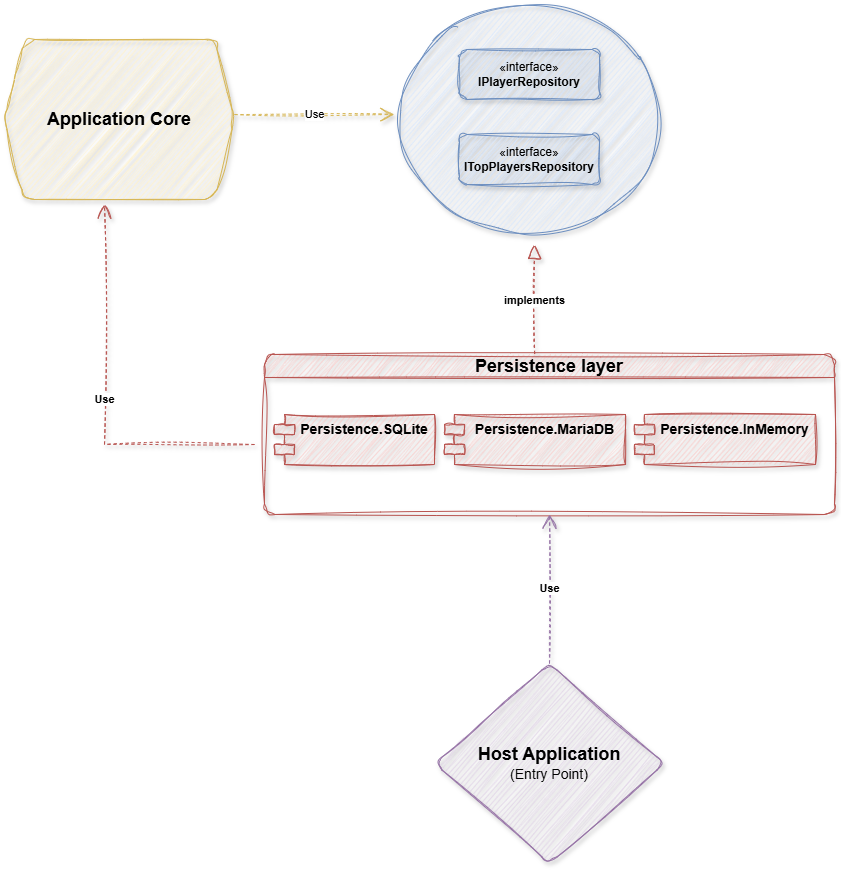

The diagram above was exported from draw.io. Its source (the exported page's mxGraphModel, read from the mxfile embedded in the PNG):
<mxGraphModel dx="1050" dy="557" grid="1" gridSize="10" guides="1" tooltips="1" connect="1" arrows="1" fold="1" page="1" pageScale="1" pageWidth="827" pageHeight="1169" math="0" shadow="0">
  <root>
    <mxCell id="0" />
    <mxCell id="1" parent="0" />
    <mxCell id="IHf3Yj_UD9w85Mk3BW8z-1" value="&lt;font style=&quot;font-size: 18px;&quot;&gt;&lt;b&gt;Application Core&lt;/b&gt;&lt;/font&gt;" style="shape=hexagon;perimeter=hexagonPerimeter2;whiteSpace=wrap;html=1;fixedSize=1;fillColor=#fff2cc;strokeColor=#d6b656;shadow=1;rounded=1;sketch=1;curveFitting=1;jiggle=2;" vertex="1" parent="1">
      <mxGeometry x="290" y="545" width="230" height="160" as="geometry" />
    </mxCell>
    <mxCell id="IHf3Yj_UD9w85Mk3BW8z-2" value="&lt;font style=&quot;font-size: 18px;&quot;&gt;Persistence layer&lt;/font&gt;" style="swimlane;whiteSpace=wrap;html=1;fillColor=#f8cecc;strokeColor=#b85450;rounded=1;sketch=1;curveFitting=1;jiggle=2;shadow=1;" vertex="1" parent="1">
      <mxGeometry x="550" y="860" width="570" height="160" as="geometry" />
    </mxCell>
    <mxCell id="IHf3Yj_UD9w85Mk3BW8z-5" value="&lt;b&gt;&lt;font style=&quot;font-size: 14px;&quot;&gt;Persistence.SQLite&lt;/font&gt;&lt;/b&gt;" style="shape=module;align=left;spacingLeft=20;align=center;verticalAlign=top;whiteSpace=wrap;html=1;fillColor=#f8cecc;strokeColor=#b85450;sketch=1;curveFitting=1;jiggle=2;shadow=1;" vertex="1" parent="IHf3Yj_UD9w85Mk3BW8z-2">
      <mxGeometry x="10" y="60" width="160" height="50" as="geometry" />
    </mxCell>
    <mxCell id="IHf3Yj_UD9w85Mk3BW8z-6" value="&lt;b&gt;&lt;font style=&quot;font-size: 14px;&quot;&gt;Persistence.MariaDB&lt;/font&gt;&lt;/b&gt;" style="shape=module;align=left;spacingLeft=20;align=center;verticalAlign=top;whiteSpace=wrap;html=1;fillColor=#f8cecc;strokeColor=#b85450;shadow=1;sketch=1;curveFitting=1;jiggle=2;" vertex="1" parent="IHf3Yj_UD9w85Mk3BW8z-2">
      <mxGeometry x="180" y="60" width="181" height="50" as="geometry" />
    </mxCell>
    <mxCell id="IHf3Yj_UD9w85Mk3BW8z-7" value="&lt;b&gt;&lt;font style=&quot;font-size: 14px;&quot;&gt;Persistence.InMemory&lt;/font&gt;&lt;/b&gt;" style="shape=module;align=left;spacingLeft=20;align=center;verticalAlign=top;whiteSpace=wrap;html=1;fillColor=#f8cecc;strokeColor=#b85450;sketch=1;curveFitting=1;jiggle=2;shadow=1;" vertex="1" parent="IHf3Yj_UD9w85Mk3BW8z-2">
      <mxGeometry x="370" y="60" width="181" height="50" as="geometry" />
    </mxCell>
    <mxCell id="IHf3Yj_UD9w85Mk3BW8z-8" value="" style="ellipse;whiteSpace=wrap;html=1;fillColor=#dae8fc;strokeColor=#6c8ebf;sketch=1;curveFitting=1;jiggle=2;shadow=1;" vertex="1" parent="1">
      <mxGeometry x="685" y="510" width="260" height="230" as="geometry" />
    </mxCell>
    <mxCell id="IHf3Yj_UD9w85Mk3BW8z-9" value="«interface»&lt;br&gt;&lt;b&gt;IPlayerRepository&lt;/b&gt;" style="html=1;whiteSpace=wrap;fillColor=#dae8fc;strokeColor=#6c8ebf;sketch=1;curveFitting=1;jiggle=2;rounded=1;shadow=1;" vertex="1" parent="1">
      <mxGeometry x="745" y="555" width="140" height="50" as="geometry" />
    </mxCell>
    <mxCell id="IHf3Yj_UD9w85Mk3BW8z-10" value="«interface»&lt;br&gt;&lt;b&gt;ITopPlayersRepository&lt;/b&gt;" style="html=1;whiteSpace=wrap;fillColor=#dae8fc;strokeColor=#6c8ebf;rounded=1;sketch=1;curveFitting=1;jiggle=2;shadow=1;" vertex="1" parent="1">
      <mxGeometry x="745" y="640" width="140" height="50" as="geometry" />
    </mxCell>
    <mxCell id="IHf3Yj_UD9w85Mk3BW8z-15" value="" style="endArrow=block;dashed=1;endFill=0;endSize=12;html=1;rounded=0;shadow=1;flowAnimation=0;exitX=0.474;exitY=-0.004;exitDx=0;exitDy=0;exitPerimeter=0;fillColor=#f8cecc;strokeColor=#b85450;sketch=1;curveFitting=1;jiggle=2;" edge="1" parent="1" source="IHf3Yj_UD9w85Mk3BW8z-2">
      <mxGeometry width="160" relative="1" as="geometry">
        <mxPoint x="820" y="840" as="sourcePoint" />
        <mxPoint x="820" y="750" as="targetPoint" />
      </mxGeometry>
    </mxCell>
    <mxCell id="IHf3Yj_UD9w85Mk3BW8z-16" value="&lt;b&gt;implements&lt;/b&gt;" style="edgeLabel;html=1;align=center;verticalAlign=middle;resizable=0;points=[];" vertex="1" connectable="0" parent="IHf3Yj_UD9w85Mk3BW8z-15">
      <mxGeometry x="-0.0089" y="1" relative="1" as="geometry">
        <mxPoint as="offset" />
      </mxGeometry>
    </mxCell>
    <mxCell id="IHf3Yj_UD9w85Mk3BW8z-17" value="Use" style="endArrow=open;endSize=12;dashed=1;html=1;rounded=0;fillColor=#fff2cc;strokeColor=#d6b656;sketch=1;curveFitting=1;jiggle=2;shadow=1;" edge="1" parent="1">
      <mxGeometry width="160" relative="1" as="geometry">
        <mxPoint x="520" y="620" as="sourcePoint" />
        <mxPoint x="680" y="620" as="targetPoint" />
      </mxGeometry>
    </mxCell>
    <mxCell id="IHf3Yj_UD9w85Mk3BW8z-18" value="&lt;b&gt;Use&lt;/b&gt;" style="endArrow=open;endSize=12;dashed=1;html=1;rounded=0;fillColor=#f8cecc;strokeColor=#b85450;sketch=1;curveFitting=1;jiggle=2;shadow=1;" edge="1" parent="1">
      <mxGeometry width="160" relative="1" as="geometry">
        <mxPoint x="540" y="950" as="sourcePoint" />
        <mxPoint x="390" y="710" as="targetPoint" />
        <Array as="points">
          <mxPoint x="390" y="950" />
        </Array>
      </mxGeometry>
    </mxCell>
    <mxCell id="IHf3Yj_UD9w85Mk3BW8z-19" value="&lt;font style=&quot;font-size: 18px;&quot;&gt;&lt;b&gt;Host Application&lt;/b&gt;&lt;/font&gt;&lt;div&gt;&lt;span style=&quot;font-size: 14px; background-color: initial;&quot;&gt;(Entry Point)&lt;/span&gt;&lt;/div&gt;" style="rhombus;whiteSpace=wrap;html=1;fillColor=#e1d5e7;strokeColor=#9673a6;rounded=1;sketch=1;curveFitting=1;jiggle=2;shadow=1;" vertex="1" parent="1">
      <mxGeometry x="720" y="1169" width="230" height="200" as="geometry" />
    </mxCell>
    <mxCell id="jCiASPQF-sRl6u89Einy-1" value="&lt;b&gt;Use&lt;/b&gt;" style="endArrow=open;endSize=12;dashed=1;html=1;rounded=0;exitX=0.5;exitY=0;exitDx=0;exitDy=0;entryX=0.5;entryY=1;entryDx=0;entryDy=0;fillColor=#e1d5e7;strokeColor=#9673a6;sketch=1;curveFitting=1;jiggle=2;shadow=1;" edge="1" parent="1" source="IHf3Yj_UD9w85Mk3BW8z-19" target="IHf3Yj_UD9w85Mk3BW8z-2">
      <mxGeometry width="160" relative="1" as="geometry">
        <mxPoint x="830" y="1160" as="sourcePoint" />
        <mxPoint x="830" y="1020" as="targetPoint" />
      </mxGeometry>
    </mxCell>
  </root>
</mxGraphModel>